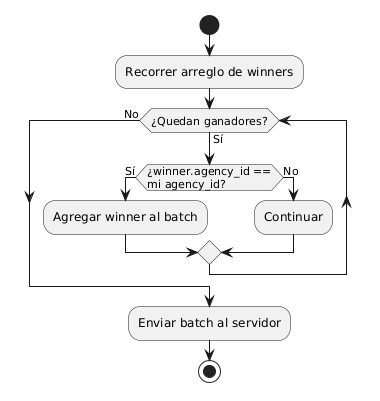

The diagram above was rendered by PlantUML. Its source (embedded in the PNG):
@startuml
start
:Recorrer arreglo de winners;

while (¿Quedan ganadores?) is (Sí)

    if (¿winner.agency_id ==\nmi agency_id?) then (Sí)

        :Agregar winner al batch;

    else (No)

        :Continuar;

    endif

endwhile (No)

:Enviar batch al servidor;

stop
@enduml